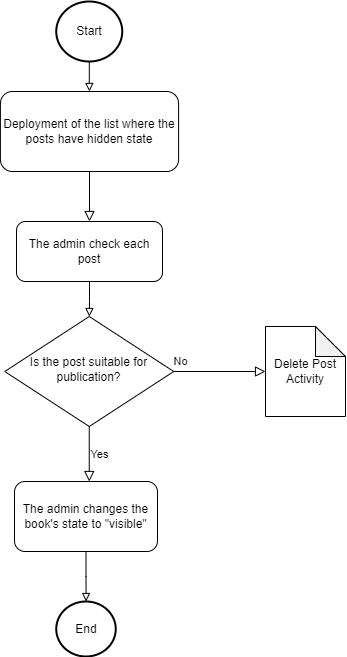

The diagram above was exported from draw.io. Its source (the exported page's mxGraphModel, read from the mxfile embedded in the PNG):
<mxGraphModel dx="1434" dy="738" grid="1" gridSize="10" guides="1" tooltips="1" connect="1" arrows="1" fold="1" page="1" pageScale="1" pageWidth="827" pageHeight="1169" math="0" shadow="0">
  <root>
    <mxCell id="0" />
    <mxCell id="1" parent="0" />
    <mxCell id="kuaVmwKdvXvdHOiBUOso-2" value="" style="rounded=0;html=1;jettySize=auto;orthogonalLoop=1;fontSize=11;endArrow=block;endFill=0;endSize=8;strokeWidth=1;shadow=0;labelBackgroundColor=none;edgeStyle=orthogonalEdgeStyle;" edge="1" parent="1" source="kuaVmwKdvXvdHOiBUOso-3" target="kuaVmwKdvXvdHOiBUOso-12">
      <mxGeometry relative="1" as="geometry">
        <mxPoint x="334" y="250" as="targetPoint" />
      </mxGeometry>
    </mxCell>
    <mxCell id="kuaVmwKdvXvdHOiBUOso-3" value="Deployment of the list where the posts have hidden state" style="rounded=1;whiteSpace=wrap;html=1;fontSize=12;glass=0;strokeWidth=1;shadow=0;" vertex="1" parent="1">
      <mxGeometry x="244.91" y="120" width="178.19" height="80" as="geometry" />
    </mxCell>
    <mxCell id="kuaVmwKdvXvdHOiBUOso-4" value="No" style="edgeStyle=orthogonalEdgeStyle;rounded=0;html=1;jettySize=auto;orthogonalLoop=1;fontSize=11;endArrow=block;endFill=0;endSize=8;strokeWidth=1;shadow=0;labelBackgroundColor=none;" edge="1" parent="1" source="kuaVmwKdvXvdHOiBUOso-5" target="kuaVmwKdvXvdHOiBUOso-15">
      <mxGeometry x="-0.8521" y="10" relative="1" as="geometry">
        <mxPoint as="offset" />
        <mxPoint x="510" y="400" as="targetPoint" />
        <Array as="points" />
      </mxGeometry>
    </mxCell>
    <mxCell id="kuaVmwKdvXvdHOiBUOso-5" value="Is the post suitable for publication?" style="rhombus;whiteSpace=wrap;html=1;shadow=0;fontFamily=Helvetica;fontSize=12;align=center;strokeWidth=1;spacing=6;spacingTop=-4;" vertex="1" parent="1">
      <mxGeometry x="249.25" y="345" width="169" height="110" as="geometry" />
    </mxCell>
    <mxCell id="kuaVmwKdvXvdHOiBUOso-6" value="Yes" style="edgeStyle=orthogonalEdgeStyle;rounded=0;html=1;jettySize=auto;orthogonalLoop=1;fontSize=11;endArrow=block;endFill=0;endSize=8;strokeWidth=1;shadow=0;labelBackgroundColor=none;" edge="1" parent="1" source="kuaVmwKdvXvdHOiBUOso-5" target="kuaVmwKdvXvdHOiBUOso-8">
      <mxGeometry y="10" relative="1" as="geometry">
        <mxPoint as="offset" />
        <mxPoint x="384" y="530" as="sourcePoint" />
        <Array as="points">
          <mxPoint x="334" y="530" />
        </Array>
      </mxGeometry>
    </mxCell>
    <mxCell id="kuaVmwKdvXvdHOiBUOso-7" style="edgeStyle=orthogonalEdgeStyle;rounded=0;orthogonalLoop=1;jettySize=auto;html=1;exitX=0.5;exitY=1;exitDx=0;exitDy=0;endArrow=block;endFill=0;" edge="1" parent="1" source="kuaVmwKdvXvdHOiBUOso-8" target="kuaVmwKdvXvdHOiBUOso-13">
      <mxGeometry relative="1" as="geometry" />
    </mxCell>
    <mxCell id="kuaVmwKdvXvdHOiBUOso-8" value="The admin changes the book's state to &quot;visible&quot;" style="rounded=1;whiteSpace=wrap;html=1;fontSize=12;glass=0;strokeWidth=1;shadow=0;" vertex="1" parent="1">
      <mxGeometry x="259" y="510" width="143" height="70" as="geometry" />
    </mxCell>
    <mxCell id="kuaVmwKdvXvdHOiBUOso-9" style="edgeStyle=orthogonalEdgeStyle;rounded=0;orthogonalLoop=1;jettySize=auto;html=1;endArrow=block;endFill=0;" edge="1" parent="1" source="kuaVmwKdvXvdHOiBUOso-10" target="kuaVmwKdvXvdHOiBUOso-3">
      <mxGeometry relative="1" as="geometry" />
    </mxCell>
    <mxCell id="kuaVmwKdvXvdHOiBUOso-10" value="Start" style="strokeWidth=2;html=1;shape=mxgraph.flowchart.start_2;whiteSpace=wrap;" vertex="1" parent="1">
      <mxGeometry x="300.75" y="30" width="66" height="60" as="geometry" />
    </mxCell>
    <mxCell id="kuaVmwKdvXvdHOiBUOso-11" style="edgeStyle=orthogonalEdgeStyle;rounded=0;orthogonalLoop=1;jettySize=auto;html=1;endArrow=block;endFill=0;" edge="1" parent="1" source="kuaVmwKdvXvdHOiBUOso-12" target="kuaVmwKdvXvdHOiBUOso-5">
      <mxGeometry relative="1" as="geometry" />
    </mxCell>
    <mxCell id="kuaVmwKdvXvdHOiBUOso-12" value="The admin check each post" style="rounded=1;whiteSpace=wrap;html=1;fontSize=12;glass=0;strokeWidth=1;shadow=0;" vertex="1" parent="1">
      <mxGeometry x="261" y="250" width="146" height="60" as="geometry" />
    </mxCell>
    <mxCell id="kuaVmwKdvXvdHOiBUOso-13" value="End" style="strokeWidth=2;html=1;shape=mxgraph.flowchart.start_2;whiteSpace=wrap;" vertex="1" parent="1">
      <mxGeometry x="300.75" y="630" width="59.5" height="55" as="geometry" />
    </mxCell>
    <mxCell id="kuaVmwKdvXvdHOiBUOso-15" value="Delete Post Activity" style="shape=note;whiteSpace=wrap;html=1;backgroundOutline=1;darkOpacity=0.05;" vertex="1" parent="1">
      <mxGeometry x="510" y="355" width="80" height="90" as="geometry" />
    </mxCell>
  </root>
</mxGraphModel>